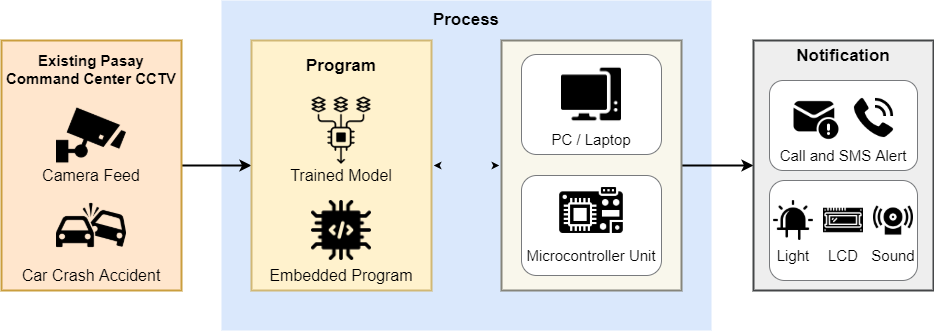

The diagram above was exported from draw.io. Its source (the exported page's mxGraphModel, read from the mxfile embedded in the PNG):
<mxGraphModel dx="2272" dy="862" grid="1" gridSize="10" guides="1" tooltips="1" connect="1" arrows="1" fold="1" page="1" pageScale="1" pageWidth="850" pageHeight="1100" math="0" shadow="0">
  <root>
    <mxCell id="0" />
    <mxCell id="1" parent="0" />
    <mxCell id="E4evUf0wX-xfpOjG5xc9-48" value="" style="rounded=0;whiteSpace=wrap;html=1;fillColor=#dae8fc;strokeColor=none;" parent="1" vertex="1">
      <mxGeometry x="220" width="490" height="330" as="geometry" />
    </mxCell>
    <mxCell id="E4evUf0wX-xfpOjG5xc9-47" style="edgeStyle=orthogonalEdgeStyle;rounded=0;orthogonalLoop=1;jettySize=auto;html=1;strokeWidth=2;" parent="1" source="E4evUf0wX-xfpOjG5xc9-4" target="E4evUf0wX-xfpOjG5xc9-5" edge="1">
      <mxGeometry relative="1" as="geometry" />
    </mxCell>
    <mxCell id="E4evUf0wX-xfpOjG5xc9-4" value="" style="rounded=0;whiteSpace=wrap;html=1;fillColor=#ffe6cd;strokeColor=#ca9e3e;strokeWidth=2;" parent="1" vertex="1">
      <mxGeometry y="40" width="180" height="250" as="geometry" />
    </mxCell>
    <mxCell id="E4evUf0wX-xfpOjG5xc9-46" style="edgeStyle=orthogonalEdgeStyle;rounded=0;orthogonalLoop=1;jettySize=auto;html=1;entryX=0;entryY=0.5;entryDx=0;entryDy=0;strokeColor=default;startArrow=classic;startFill=1;strokeWidth=2;" parent="1" source="E4evUf0wX-xfpOjG5xc9-5" target="E4evUf0wX-xfpOjG5xc9-6" edge="1">
      <mxGeometry relative="1" as="geometry" />
    </mxCell>
    <mxCell id="E4evUf0wX-xfpOjG5xc9-5" value="" style="rounded=0;whiteSpace=wrap;html=1;fillColor=#fff2cd;strokeColor=#d1b875;strokeWidth=2;" parent="1" vertex="1">
      <mxGeometry x="250" y="40" width="180" height="250" as="geometry" />
    </mxCell>
    <mxCell id="E4evUf0wX-xfpOjG5xc9-31" value="" style="edgeStyle=orthogonalEdgeStyle;rounded=0;orthogonalLoop=1;jettySize=auto;html=1;strokeWidth=2;" parent="1" source="E4evUf0wX-xfpOjG5xc9-6" target="E4evUf0wX-xfpOjG5xc9-7" edge="1">
      <mxGeometry relative="1" as="geometry" />
    </mxCell>
    <mxCell id="E4evUf0wX-xfpOjG5xc9-6" value="" style="rounded=0;whiteSpace=wrap;html=1;fillColor=#f9f7ec;strokeColor=#86857b;strokeWidth=2;" parent="1" vertex="1">
      <mxGeometry x="500" y="40" width="180" height="250" as="geometry" />
    </mxCell>
    <mxCell id="E4evUf0wX-xfpOjG5xc9-7" value="" style="rounded=0;whiteSpace=wrap;html=1;fillColor=#eeeeee;strokeColor=#444648;strokeWidth=2;" parent="1" vertex="1">
      <mxGeometry x="752" y="40" width="180" height="250" as="geometry" />
    </mxCell>
    <mxCell id="E4evUf0wX-xfpOjG5xc9-12" value="" style="shape=image;verticalLabelPosition=bottom;labelBackgroundColor=default;verticalAlign=top;aspect=fixed;imageAspect=0;image=https://cdn-icons-png.flaticon.com/512/65/65788.png;" parent="1" vertex="1">
      <mxGeometry x="55" y="190" width="70" height="70" as="geometry" />
    </mxCell>
    <mxCell id="E4evUf0wX-xfpOjG5xc9-13" value="" style="shape=image;verticalLabelPosition=bottom;labelBackgroundColor=default;verticalAlign=top;aspect=fixed;imageAspect=0;image=https://cdn-icons-png.flaticon.com/512/1039/1039481.png;" parent="1" vertex="1">
      <mxGeometry x="55" y="100" width="70" height="70" as="geometry" />
    </mxCell>
    <mxCell id="E4evUf0wX-xfpOjG5xc9-14" value="" style="shape=image;verticalLabelPosition=bottom;labelBackgroundColor=default;verticalAlign=top;aspect=fixed;imageAspect=0;image=data:image/png,(base64 omitted: 7080 chars);" parent="1" vertex="1">
      <mxGeometry x="300" y="90" width="80" height="80" as="geometry" />
    </mxCell>
    <mxCell id="E4evUf0wX-xfpOjG5xc9-33" value="" style="rounded=1;whiteSpace=wrap;html=1;strokeColor=#787a7d;" parent="1" vertex="1">
      <mxGeometry x="520" y="54" width="140" height="100" as="geometry" />
    </mxCell>
    <mxCell id="E4evUf0wX-xfpOjG5xc9-15" value="" style="shape=image;verticalLabelPosition=bottom;labelBackgroundColor=default;verticalAlign=top;aspect=fixed;imageAspect=0;image=https://cdn-icons-png.flaticon.com/512/4143/4143736.png;" parent="1" vertex="1">
      <mxGeometry x="310" y="200" width="60" height="60" as="geometry" />
    </mxCell>
    <mxCell id="E4evUf0wX-xfpOjG5xc9-34" value="" style="rounded=1;whiteSpace=wrap;html=1;strokeColor=#787a7d;" parent="1" vertex="1">
      <mxGeometry x="520" y="175" width="140" height="100" as="geometry" />
    </mxCell>
    <mxCell id="E4evUf0wX-xfpOjG5xc9-16" value="" style="shape=image;verticalLabelPosition=bottom;labelBackgroundColor=default;verticalAlign=top;aspect=fixed;imageAspect=0;image=https://cdn-icons-png.flaticon.com/512/3354/3354976.png;" parent="1" vertex="1">
      <mxGeometry x="560" y="64" width="60" height="60" as="geometry" />
    </mxCell>
    <mxCell id="E4evUf0wX-xfpOjG5xc9-41" value="" style="rounded=1;whiteSpace=wrap;html=1;strokeColor=#787a7d;" parent="1" vertex="1">
      <mxGeometry x="768" y="80" width="148" height="90" as="geometry" />
    </mxCell>
    <mxCell id="E4evUf0wX-xfpOjG5xc9-17" value="" style="shape=image;verticalLabelPosition=bottom;labelBackgroundColor=default;verticalAlign=top;aspect=fixed;imageAspect=0;image=https://cdn-icons-png.flaticon.com/512/2752/2752860.png;" parent="1" vertex="1">
      <mxGeometry x="555" y="175" width="70" height="70" as="geometry" />
    </mxCell>
    <mxCell id="E4evUf0wX-xfpOjG5xc9-42" value="" style="rounded=1;whiteSpace=wrap;html=1;strokeColor=#787a7d;" parent="1" vertex="1">
      <mxGeometry x="768" y="180" width="148" height="100" as="geometry" />
    </mxCell>
    <mxCell id="E4evUf0wX-xfpOjG5xc9-18" value="" style="shape=image;verticalLabelPosition=bottom;labelBackgroundColor=default;verticalAlign=top;aspect=fixed;imageAspect=0;image=https://cdn-icons-png.flaticon.com/512/6496/6496140.png;" parent="1" vertex="1">
      <mxGeometry x="790" y="95" width="50" height="50" as="geometry" />
    </mxCell>
    <mxCell id="E4evUf0wX-xfpOjG5xc9-19" value="" style="shape=image;verticalLabelPosition=bottom;labelBackgroundColor=default;verticalAlign=top;aspect=fixed;imageAspect=0;image=https://cdn-icons-png.flaticon.com/512/2088/2088831.png;" parent="1" vertex="1">
      <mxGeometry x="772" y="200" width="40" height="40" as="geometry" />
    </mxCell>
    <mxCell id="E4evUf0wX-xfpOjG5xc9-20" value="" style="shape=image;verticalLabelPosition=bottom;labelBackgroundColor=default;verticalAlign=top;aspect=fixed;imageAspect=0;image=https://cdn-icons-png.flaticon.com/512/908/908286.png;" parent="1" vertex="1">
      <mxGeometry x="822" y="200" width="40" height="40" as="geometry" />
    </mxCell>
    <mxCell id="E4evUf0wX-xfpOjG5xc9-22" value="" style="shape=image;verticalLabelPosition=bottom;labelBackgroundColor=default;verticalAlign=top;aspect=fixed;imageAspect=0;image=https://cdn-icons-png.flaticon.com/512/1840/1840510.png;" parent="1" vertex="1">
      <mxGeometry x="872" y="200" width="40" height="40" as="geometry" />
    </mxCell>
    <mxCell id="E4evUf0wX-xfpOjG5xc9-23" value="&lt;b&gt;&lt;font style=&quot;font-size: 15px;&quot;&gt;Existing Pasay Command Center CCTV&lt;/font&gt;&lt;/b&gt;" style="text;html=1;strokeColor=none;fillColor=none;align=center;verticalAlign=middle;whiteSpace=wrap;rounded=0;" parent="1" vertex="1">
      <mxGeometry y="54" width="180" height="30" as="geometry" />
    </mxCell>
    <mxCell id="E4evUf0wX-xfpOjG5xc9-24" value="&lt;span style=&quot;font-weight: normal;&quot;&gt;&lt;font style=&quot;font-size: 16px;&quot;&gt;Camera Feed&lt;/font&gt;&lt;/span&gt;" style="text;html=1;strokeColor=none;fillColor=none;align=center;verticalAlign=middle;rounded=0;fontStyle=1;whiteSpace=wrap;" parent="1" vertex="1">
      <mxGeometry y="160" width="180" height="30" as="geometry" />
    </mxCell>
    <mxCell id="E4evUf0wX-xfpOjG5xc9-25" value="&lt;span style=&quot;font-weight: normal;&quot;&gt;&lt;font style=&quot;font-size: 16px;&quot;&gt;Car Crash Accident&lt;/font&gt;&lt;/span&gt;" style="text;html=1;strokeColor=none;fillColor=none;align=center;verticalAlign=middle;rounded=0;fontStyle=1;whiteSpace=wrap;" parent="1" vertex="1">
      <mxGeometry y="260" width="180" height="30" as="geometry" />
    </mxCell>
    <mxCell id="E4evUf0wX-xfpOjG5xc9-26" value="&lt;span style=&quot;font-weight: normal;&quot;&gt;&lt;font style=&quot;font-size: 16px;&quot;&gt;Trained Model&lt;/font&gt;&lt;/span&gt;" style="text;html=1;strokeColor=none;fillColor=none;align=center;verticalAlign=middle;rounded=0;fontStyle=1;whiteSpace=wrap;" parent="1" vertex="1">
      <mxGeometry x="250" y="160" width="180" height="30" as="geometry" />
    </mxCell>
    <mxCell id="E4evUf0wX-xfpOjG5xc9-27" value="&lt;span style=&quot;font-weight: normal;&quot;&gt;&lt;font style=&quot;font-size: 16px;&quot;&gt;Embedded Program&lt;/font&gt;&lt;/span&gt;" style="text;html=1;strokeColor=none;fillColor=none;align=center;verticalAlign=middle;rounded=0;fontStyle=1;whiteSpace=wrap;" parent="1" vertex="1">
      <mxGeometry x="250" y="260" width="180" height="30" as="geometry" />
    </mxCell>
    <mxCell id="E4evUf0wX-xfpOjG5xc9-28" value="&lt;font style=&quot;font-size: 17px;&quot;&gt;Program&lt;/font&gt;" style="text;html=1;strokeColor=none;fillColor=none;align=center;verticalAlign=middle;rounded=0;fontStyle=1;whiteSpace=wrap;" parent="1" vertex="1">
      <mxGeometry x="250" y="50" width="180" height="30" as="geometry" />
    </mxCell>
    <mxCell id="E4evUf0wX-xfpOjG5xc9-29" value="&lt;font style=&quot;font-size: 17px;&quot;&gt;Notification&lt;/font&gt;" style="text;html=1;strokeColor=none;fillColor=none;align=center;verticalAlign=middle;rounded=0;fontStyle=1;whiteSpace=wrap;" parent="1" vertex="1">
      <mxGeometry x="752" y="40" width="180" height="30" as="geometry" />
    </mxCell>
    <mxCell id="E4evUf0wX-xfpOjG5xc9-30" value="&lt;span style=&quot;font-weight: normal;&quot;&gt;&lt;font style=&quot;font-size: 15px;&quot;&gt;PC / Laptop&lt;/font&gt;&lt;/span&gt;" style="text;html=1;strokeColor=none;fillColor=none;align=center;verticalAlign=middle;rounded=0;fontStyle=1;whiteSpace=wrap;" parent="1" vertex="1">
      <mxGeometry x="500" y="124" width="180" height="30" as="geometry" />
    </mxCell>
    <mxCell id="E4evUf0wX-xfpOjG5xc9-32" value="&lt;span style=&quot;font-weight: normal;&quot;&gt;&lt;font style=&quot;font-size: 15px;&quot;&gt;Microcontroller Unit&lt;/font&gt;&lt;/span&gt;" style="text;html=1;strokeColor=none;fillColor=none;align=center;verticalAlign=middle;rounded=0;fontStyle=1;whiteSpace=wrap;" parent="1" vertex="1">
      <mxGeometry x="500" y="240" width="180" height="30" as="geometry" />
    </mxCell>
    <mxCell id="E4evUf0wX-xfpOjG5xc9-35" value="&lt;span style=&quot;font-weight: normal&quot;&gt;&lt;font style=&quot;font-size: 15px&quot;&gt;Call and SMS Alert&lt;/font&gt;&lt;/span&gt;" style="text;html=1;strokeColor=none;fillColor=none;align=center;verticalAlign=middle;rounded=0;fontStyle=1;whiteSpace=wrap;" parent="1" vertex="1">
      <mxGeometry x="752" y="140" width="180" height="30" as="geometry" />
    </mxCell>
    <mxCell id="E4evUf0wX-xfpOjG5xc9-36" value="&lt;span style=&quot;font-weight: normal;&quot;&gt;&lt;font style=&quot;font-size: 15px;&quot;&gt;Light&lt;br&gt;&lt;/font&gt;&lt;/span&gt;" style="text;html=1;strokeColor=none;fillColor=none;align=center;verticalAlign=middle;rounded=0;fontStyle=1;whiteSpace=wrap;" parent="1" vertex="1">
      <mxGeometry x="772" y="240" width="40" height="30" as="geometry" />
    </mxCell>
    <mxCell id="E4evUf0wX-xfpOjG5xc9-37" value="&lt;span style=&quot;font-weight: normal;&quot;&gt;&lt;font style=&quot;font-size: 15px;&quot;&gt;LCD&lt;br&gt;&lt;/font&gt;&lt;/span&gt;" style="text;html=1;strokeColor=none;fillColor=none;align=center;verticalAlign=middle;rounded=0;fontStyle=1;whiteSpace=wrap;" parent="1" vertex="1">
      <mxGeometry x="822" y="240" width="40" height="30" as="geometry" />
    </mxCell>
    <mxCell id="E4evUf0wX-xfpOjG5xc9-38" value="&lt;span style=&quot;font-weight: normal;&quot;&gt;&lt;font style=&quot;font-size: 15px;&quot;&gt;Sound&lt;br&gt;&lt;/font&gt;&lt;/span&gt;" style="text;html=1;strokeColor=none;fillColor=none;align=center;verticalAlign=middle;rounded=0;fontStyle=1;whiteSpace=wrap;" parent="1" vertex="1">
      <mxGeometry x="872" y="240" width="40" height="30" as="geometry" />
    </mxCell>
    <mxCell id="E4evUf0wX-xfpOjG5xc9-49" value="&lt;font style=&quot;font-size: 17px;&quot;&gt;Process&lt;/font&gt;" style="text;html=1;strokeColor=none;fillColor=none;align=center;verticalAlign=middle;rounded=0;fontStyle=1;whiteSpace=wrap;" parent="1" vertex="1">
      <mxGeometry x="375" y="4" width="180" height="30" as="geometry" />
    </mxCell>
    <mxCell id="VvyYMLpmpqe6bVB6nXNl-1" value="" style="shape=image;verticalLabelPosition=bottom;labelBackgroundColor=#ffffff;verticalAlign=top;aspect=fixed;imageAspect=0;image=data:image/png,(base64 omitted: 22428 chars);" vertex="1" parent="1">
      <mxGeometry x="850" y="95" width="45" height="45" as="geometry" />
    </mxCell>
  </root>
</mxGraphModel>